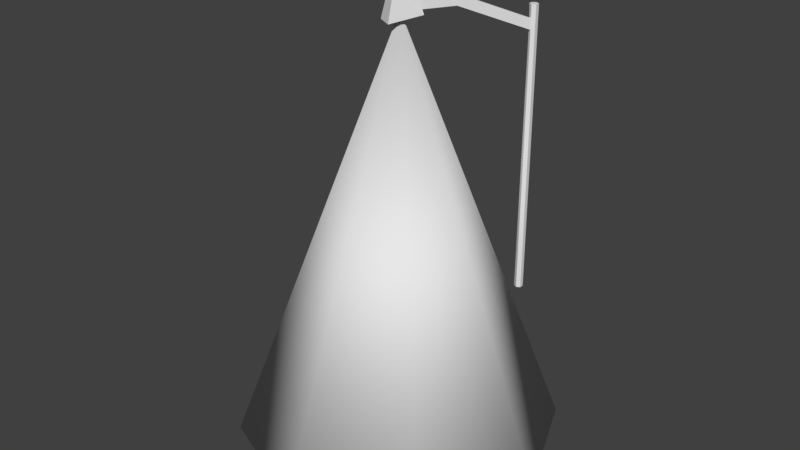 # Source: streetlamp.blend  (saved by Blender 2.79.0; exported with 4.5.12 LTS)
import bpy
from mathutils import Matrix  # noqa: F401  (used for matrix-valued properties, if any)

bpy.ops.wm.read_factory_settings(use_empty=True)
scene = bpy.context.scene
scene.name = 'Scene'

# ---- collections
col_collection_1 = bpy.data.collections.new('Collection 1'); scene.collection.children.link(col_collection_1)

# ---- world
world_world = bpy.data.worlds.new('World'); scene.world = world_world
world_world.color = (0.05088, 0.05088, 0.05088)
world_world.use_sun_shadow = False
world_world.sun_shadow_jitter_overblur = 0.0
world_world.cycles.sampling_method = 'MANUAL'

# ---- meshes
me_cone_001 = bpy.data.meshes.new('Cone.001')
me_cone_001.from_pydata([(-1.108, 0.6397, -1.994), (0.6632, -0.09408, -1.994), (1.397, -1.866, -1.994), (0.6632, -3.637, -1.994), (-1.108, -4.371, -1.994), (-2.88, -3.637, -1.994), (-3.614, -1.866, -1.994), (-2.88, -0.09408, -1.994), (-1.108, -1.866, 4.61)], [], [(0, 8, 1), (1, 8, 2), (2, 8, 3), (3, 8, 4), (4, 8, 5), (5, 8, 6), (6, 8, 7), (7, 8, 0), (0, 1, 2, 3, 4, 5, 6, 7)])
me_cone_001.polygons.foreach_set('use_smooth', [1, 1, 1, 1, 1, 1, 1, 1, 0])
_uv = me_cone_001.uv_layers.new(name='UVMap')
_uv.uv.foreach_set('vector', [0.5, 0.0, 0.5, 1.0, 0.8536, 0.0, 0.8536, 0.0, 0.5, 1.0, 1.0, 0.0, 1.0, 0.0, 0.5, 1.0, 0.8536, 1.032e-07, 0.8536, 1.032e-07, 0.5, 1.0, 0.5, 1.032e-07, 0.5, 1.032e-07, 0.5, 1.0, 0.1464, 1.032e-07, 0.1464, 1.032e-07, 0.5, 1.0, 0.0, 0.0, 0.0, 0.0, 0.5, 1.0, 0.1464, 0.0, 0.1464, 0.0, 0.5, 1.0, 0.5, 0.0, 0.0, 0.0, 0.0, 0.0, 0.0, 0.0, 0.0, 0.0, 0.0, 0.0, 0.0, 0.0, 0.0, 0.0, 0.0, 0.0])
me_cone_001.use_remesh_preserve_volume = False
me_cone_001.use_remesh_preserve_attributes = False
me_cone_001.use_mirror_vertex_groups = False
me_cone_001.update()
me_lampbody = bpy.data.meshes.new('LampBody')
me_lampbody.from_pydata([(-0.1202, -0.1169, 0.05192), (-0.1202, -0.1169, 4.512), (-0.06275, -0.1501, 0.05192), (-0.06275, -0.1501, 4.512), (-0.06275, -0.2164, 0.05192), (-0.06275, -0.2164, 4.512), (-0.1202, -0.2496, 0.05192), (-0.1202, -0.2496, 4.512), (-0.1777, -0.2164, 0.05192), (-0.1777, -0.2164, 4.512), (-0.1777, -0.1501, 0.05192), (-0.1777, -0.1501, 4.512), (-0.1202, -0.1169, 4.313), (-0.06275, -0.1501, 4.313), (-0.06275, -0.2164, 4.313), (-0.1164, -0.2467, 4.313), (-0.1598, -0.2217, 4.313), (-0.1777, -0.1501, 4.313), (-0.06275, -0.1501, 4.097), (-0.06275, -0.2164, 4.097), (-0.1164, -0.2467, 4.151), (-0.1598, -0.2217, 4.151), (-0.1777, -0.1501, 4.097), (-0.1202, -0.1169, 4.097), (-0.6693, -1.204, 4.763), (-0.7126, -1.179, 4.763), (-0.6693, -1.204, 4.601), (-0.7126, -1.179, 4.601), (-0.9621, -1.711, 4.763), (-1.005, -1.686, 4.763), (-0.9621, -1.711, 4.601), (-1.005, -1.686, 4.601), (-0.9205, -1.735, 4.826), (-1.047, -1.662, 4.826), (-0.8495, -1.681, 4.548), (-1.035, -1.574, 4.548), (-1.077, -2.051, 4.871), (-1.242, -1.956, 4.871), (-1.079, -2.145, 4.482), (-1.323, -2.005, 4.482)], [], [(12, 1, 3, 13), (13, 3, 5, 14), (14, 5, 7, 15), (15, 7, 9, 16), (3, 1, 11, 9, 7, 5), (16, 9, 11, 17), (17, 11, 1, 12), (0, 2, 4, 6, 8, 10), (22, 17, 12, 23), (21, 16, 17, 22), (20, 15, 24, 26), (19, 14, 15, 20), (18, 13, 14, 19), (23, 12, 13, 18), (0, 23, 18, 2), (2, 18, 19, 4), (4, 19, 20, 6), (6, 20, 21, 8), (8, 21, 22, 10), (10, 22, 23, 0), (27, 26, 30, 31), (21, 20, 26, 27), (15, 16, 25, 24), (16, 21, 27, 25), (29, 31, 35, 33), (26, 24, 28, 30), (25, 27, 31, 29), (24, 25, 29, 28), (33, 35, 39, 37), (28, 29, 33, 32), (31, 30, 34, 35), (30, 28, 32, 34), (38, 36, 37, 39), (32, 33, 37, 36), (35, 34, 38, 39), (34, 32, 36, 38)])
me_lampbody.use_remesh_preserve_volume = False
me_lampbody.use_remesh_preserve_attributes = False
me_lampbody.use_mirror_vertex_groups = False
me_lampbody.update()

# ---- objects
ob_lightcone = bpy.data.objects.new('LightCone', me_cone_001)
ob_lamp = bpy.data.objects.new('Lamp', me_lampbody)

# ---- transforms, parenting, visibility, modifiers, constraints
ob_lightcone.location = (0.0, 0.0, 0.0)
ob_lightcone.lineart.crease_threshold = 0.0
ob_lamp.location = (0.0, 0.0, 0.0)
ob_lamp.lineart.crease_threshold = 0.0

# ---- collection membership
col_collection_1.objects.link(ob_lightcone)
col_collection_1.objects.link(ob_lamp)

# ---- scene / render settings (as saved in the file)
scene.frame_start = 1; scene.frame_end = 250; scene.frame_set(1)
scene.render.engine = 'BLENDER_EEVEE_NEXT'
scene.render.resolution_percentage = 50
scene.render.dither_intensity = 0.0
scene.cycles.use_denoising = False
scene.cycles.samples = 128
scene.cycles.sampling_pattern = 'TABULATED_SOBOL'
scene.cycles.use_adaptive_sampling = False
scene.cycles.use_light_tree = False
scene.cycles.blur_glossy = 0.0
scene.cycles.sample_clamp_indirect = 0.0
scene.view_settings.view_transform = 'Standard'
bpy.context.view_layer.update()

# ---- added for rendering (the .blend has no active camera and no usable light): camera, sun
cam_auto = bpy.data.cameras.new('AutoCamera')
cam_auto.lens = 50.0
cam_auto.sensor_width = 36.0
cam_auto.clip_end = 1000.0
ob_auto_camera = bpy.data.objects.new('AutoCamera', cam_auto)
scene.collection.objects.link(ob_auto_camera)
ob_auto_camera.location = (8.02046, -12.82, 8.74139)
ob_auto_camera.rotation_euler = (1.09748, -7.21219e-08, 0.694738)
scene.camera = ob_auto_camera
light_auto_sun = bpy.data.lights.new('AutoSun', 'SUN')
light_auto_sun.energy = 3.0
light_auto_sun.angle = 0.0523599
ob_auto_sun = bpy.data.objects.new('AutoSun', light_auto_sun)
scene.collection.objects.link(ob_auto_sun)
ob_auto_sun.rotation_euler = (0.872665, 0.174533, 0.523599)
bpy.context.view_layer.update()
